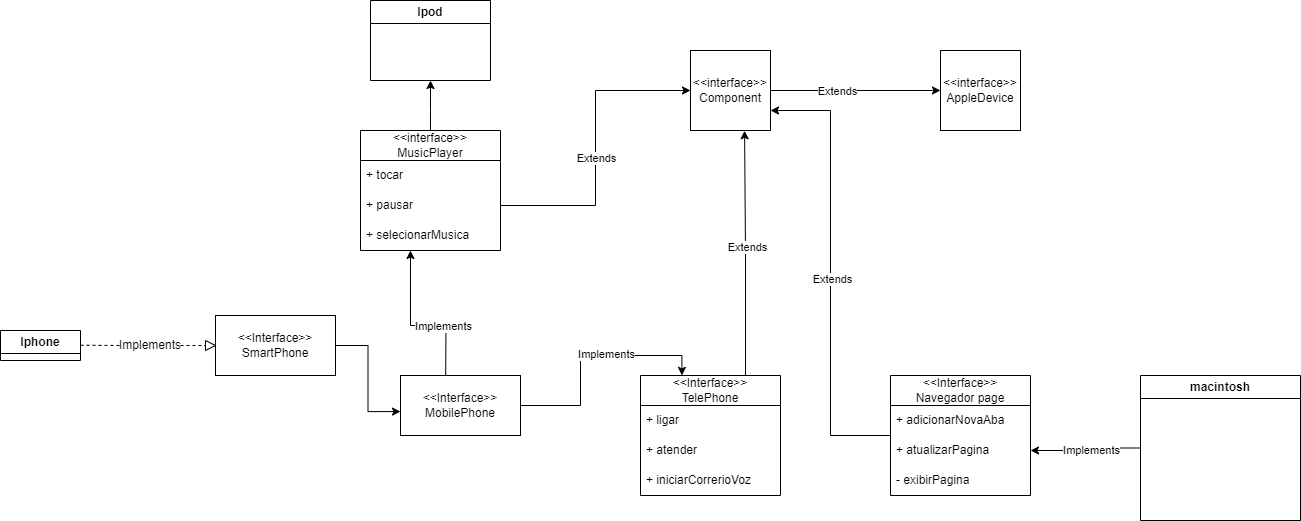

The diagram above was exported from draw.io. Its source (the exported page's mxGraphModel, read from the mxfile embedded in the PNG):
<mxGraphModel dx="1400" dy="696" grid="1" gridSize="10" guides="1" tooltips="1" connect="1" arrows="1" fold="1" page="1" pageScale="1" pageWidth="827" pageHeight="1169" math="0" shadow="0">
  <root>
    <mxCell id="0" />
    <mxCell id="1" parent="0" />
    <mxCell id="xIOSsBca0JQ4WLuGrc02-2" value="Iphone" style="swimlane;whiteSpace=wrap;html=1;" vertex="1" collapsed="1" parent="1">
      <mxGeometry x="10" y="600" width="80" height="30" as="geometry">
        <mxRectangle x="30" y="230" width="200" height="200" as="alternateBounds" />
      </mxGeometry>
    </mxCell>
    <mxCell id="xIOSsBca0JQ4WLuGrc02-15" value="Ipod" style="swimlane;whiteSpace=wrap;html=1;" vertex="1" collapsed="1" parent="1">
      <mxGeometry x="380" y="270" width="120" height="80" as="geometry">
        <mxRectangle x="220" y="20" width="200" height="200" as="alternateBounds" />
      </mxGeometry>
    </mxCell>
    <mxCell id="xIOSsBca0JQ4WLuGrc02-16" value="Text" style="text;html=1;strokeColor=none;fillColor=none;align=center;verticalAlign=middle;whiteSpace=wrap;rounded=0;" vertex="1" parent="xIOSsBca0JQ4WLuGrc02-15">
      <mxGeometry x="30" y="30" width="60" height="30" as="geometry" />
    </mxCell>
    <mxCell id="xIOSsBca0JQ4WLuGrc02-21" style="edgeStyle=orthogonalEdgeStyle;rounded=0;orthogonalLoop=1;jettySize=auto;html=1;entryX=0.5;entryY=1;entryDx=0;entryDy=0;" edge="1" parent="1" source="xIOSsBca0JQ4WLuGrc02-17" target="xIOSsBca0JQ4WLuGrc02-15">
      <mxGeometry relative="1" as="geometry">
        <Array as="points">
          <mxPoint x="440" y="380" />
          <mxPoint x="440" y="380" />
        </Array>
      </mxGeometry>
    </mxCell>
    <mxCell id="xIOSsBca0JQ4WLuGrc02-17" value="&amp;lt;&amp;lt;interface&amp;gt;&amp;gt;&lt;br&gt;MusicPlayer" style="swimlane;fontStyle=0;childLayout=stackLayout;horizontal=1;startSize=30;horizontalStack=0;resizeParent=1;resizeParentMax=0;resizeLast=0;collapsible=1;marginBottom=0;whiteSpace=wrap;html=1;" vertex="1" parent="1">
      <mxGeometry x="370" y="400" width="140" height="120" as="geometry" />
    </mxCell>
    <mxCell id="xIOSsBca0JQ4WLuGrc02-18" value="+ tocar" style="text;strokeColor=none;fillColor=none;align=left;verticalAlign=middle;spacingLeft=4;spacingRight=4;overflow=hidden;points=[[0,0.5],[1,0.5]];portConstraint=eastwest;rotatable=0;whiteSpace=wrap;html=1;" vertex="1" parent="xIOSsBca0JQ4WLuGrc02-17">
      <mxGeometry y="30" width="140" height="30" as="geometry" />
    </mxCell>
    <mxCell id="xIOSsBca0JQ4WLuGrc02-19" value="+ pausar" style="text;strokeColor=none;fillColor=none;align=left;verticalAlign=middle;spacingLeft=4;spacingRight=4;overflow=hidden;points=[[0,0.5],[1,0.5]];portConstraint=eastwest;rotatable=0;whiteSpace=wrap;html=1;" vertex="1" parent="xIOSsBca0JQ4WLuGrc02-17">
      <mxGeometry y="60" width="140" height="30" as="geometry" />
    </mxCell>
    <mxCell id="xIOSsBca0JQ4WLuGrc02-20" value="+ selecionarMusica" style="text;strokeColor=none;fillColor=none;align=left;verticalAlign=middle;spacingLeft=4;spacingRight=4;overflow=hidden;points=[[0,0.5],[1,0.5]];portConstraint=eastwest;rotatable=0;whiteSpace=wrap;html=1;" vertex="1" parent="xIOSsBca0JQ4WLuGrc02-17">
      <mxGeometry y="90" width="140" height="30" as="geometry" />
    </mxCell>
    <mxCell id="xIOSsBca0JQ4WLuGrc02-27" value="" style="endArrow=none;dashed=1;html=1;rounded=0;entryX=0;entryY=0.5;entryDx=0;entryDy=0;" edge="1" parent="1" source="xIOSsBca0JQ4WLuGrc02-38" target="xIOSsBca0JQ4WLuGrc02-28">
      <mxGeometry width="50" height="50" relative="1" as="geometry">
        <mxPoint x="90" y="614.71" as="sourcePoint" />
        <mxPoint x="210" y="615" as="targetPoint" />
      </mxGeometry>
    </mxCell>
    <mxCell id="xIOSsBca0JQ4WLuGrc02-28" value="" style="triangle;whiteSpace=wrap;html=1;" vertex="1" parent="1">
      <mxGeometry x="215" y="610" width="10" height="10" as="geometry" />
    </mxCell>
    <mxCell id="xIOSsBca0JQ4WLuGrc02-39" value="" style="endArrow=none;dashed=1;html=1;rounded=0;entryX=0;entryY=0.5;entryDx=0;entryDy=0;" edge="1" parent="1" target="xIOSsBca0JQ4WLuGrc02-38">
      <mxGeometry width="50" height="50" relative="1" as="geometry">
        <mxPoint x="90" y="614.71" as="sourcePoint" />
        <mxPoint x="215" y="615" as="targetPoint" />
      </mxGeometry>
    </mxCell>
    <mxCell id="xIOSsBca0JQ4WLuGrc02-38" value="Implements" style="text;html=1;strokeColor=none;fillColor=none;align=center;verticalAlign=middle;whiteSpace=wrap;rounded=0;" vertex="1" parent="1">
      <mxGeometry x="130" y="600" width="60" height="30" as="geometry" />
    </mxCell>
    <mxCell id="xIOSsBca0JQ4WLuGrc02-43" style="edgeStyle=orthogonalEdgeStyle;rounded=0;orthogonalLoop=1;jettySize=auto;html=1;exitX=0.5;exitY=0;exitDx=0;exitDy=0;entryX=0.357;entryY=1;entryDx=0;entryDy=0;entryPerimeter=0;" edge="1" parent="1" target="xIOSsBca0JQ4WLuGrc02-20">
      <mxGeometry relative="1" as="geometry">
        <mxPoint x="455" y="670" as="sourcePoint" />
      </mxGeometry>
    </mxCell>
    <mxCell id="xIOSsBca0JQ4WLuGrc02-59" value="Implements" style="edgeLabel;html=1;align=center;verticalAlign=middle;resizable=0;points=[];" vertex="1" connectable="0" parent="xIOSsBca0JQ4WLuGrc02-43">
      <mxGeometry x="-0.1608" relative="1" as="geometry">
        <mxPoint as="offset" />
      </mxGeometry>
    </mxCell>
    <mxCell id="xIOSsBca0JQ4WLuGrc02-53" value="" style="rounded=0;whiteSpace=wrap;html=1;" vertex="1" parent="1">
      <mxGeometry x="225" y="585" width="120" height="60" as="geometry" />
    </mxCell>
    <mxCell id="xIOSsBca0JQ4WLuGrc02-55" value="&amp;lt;&amp;lt;Interface&amp;gt;&amp;gt;&lt;br&gt;SmartPhone" style="text;html=1;strokeColor=none;fillColor=none;align=center;verticalAlign=middle;whiteSpace=wrap;rounded=0;" vertex="1" parent="1">
      <mxGeometry x="255" y="600" width="60" height="30" as="geometry" />
    </mxCell>
    <mxCell id="xIOSsBca0JQ4WLuGrc02-56" value="" style="rounded=0;whiteSpace=wrap;html=1;" vertex="1" parent="1">
      <mxGeometry x="410" y="645" width="120" height="60" as="geometry" />
    </mxCell>
    <mxCell id="xIOSsBca0JQ4WLuGrc02-57" value="&amp;lt;&amp;lt;Interface&amp;gt;&amp;gt;&lt;br&gt;MobilePhone&lt;br&gt;" style="text;html=1;strokeColor=none;fillColor=none;align=center;verticalAlign=middle;whiteSpace=wrap;rounded=0;" vertex="1" parent="1">
      <mxGeometry x="440" y="660" width="60" height="30" as="geometry" />
    </mxCell>
    <mxCell id="xIOSsBca0JQ4WLuGrc02-58" style="edgeStyle=orthogonalEdgeStyle;rounded=0;orthogonalLoop=1;jettySize=auto;html=1;entryX=0;entryY=0.601;entryDx=0;entryDy=0;entryPerimeter=0;" edge="1" parent="1" source="xIOSsBca0JQ4WLuGrc02-53" target="xIOSsBca0JQ4WLuGrc02-56">
      <mxGeometry relative="1" as="geometry" />
    </mxCell>
    <mxCell id="xIOSsBca0JQ4WLuGrc02-67" style="edgeStyle=orthogonalEdgeStyle;rounded=0;orthogonalLoop=1;jettySize=auto;html=1;entryX=0;entryY=0.5;entryDx=0;entryDy=0;" edge="1" parent="1" source="xIOSsBca0JQ4WLuGrc02-62" target="xIOSsBca0JQ4WLuGrc02-66">
      <mxGeometry relative="1" as="geometry" />
    </mxCell>
    <mxCell id="xIOSsBca0JQ4WLuGrc02-68" value="Extends" style="edgeLabel;html=1;align=center;verticalAlign=middle;resizable=0;points=[];" vertex="1" connectable="0" parent="xIOSsBca0JQ4WLuGrc02-67">
      <mxGeometry x="-0.2243" relative="1" as="geometry">
        <mxPoint as="offset" />
      </mxGeometry>
    </mxCell>
    <mxCell id="xIOSsBca0JQ4WLuGrc02-62" value="" style="whiteSpace=wrap;html=1;aspect=fixed;" vertex="1" parent="1">
      <mxGeometry x="700" y="320" width="80" height="80" as="geometry" />
    </mxCell>
    <mxCell id="xIOSsBca0JQ4WLuGrc02-63" value="&amp;lt;&amp;lt;interface&amp;gt;&amp;gt;&lt;br&gt;Component" style="text;html=1;strokeColor=none;fillColor=none;align=center;verticalAlign=middle;whiteSpace=wrap;rounded=0;" vertex="1" parent="1">
      <mxGeometry x="710" y="345" width="60" height="30" as="geometry" />
    </mxCell>
    <mxCell id="xIOSsBca0JQ4WLuGrc02-64" style="edgeStyle=orthogonalEdgeStyle;rounded=0;orthogonalLoop=1;jettySize=auto;html=1;entryX=0;entryY=0.5;entryDx=0;entryDy=0;" edge="1" parent="1" source="xIOSsBca0JQ4WLuGrc02-19" target="xIOSsBca0JQ4WLuGrc02-62">
      <mxGeometry relative="1" as="geometry" />
    </mxCell>
    <mxCell id="xIOSsBca0JQ4WLuGrc02-65" value="Extends" style="edgeLabel;html=1;align=center;verticalAlign=middle;resizable=0;points=[];" vertex="1" connectable="0" parent="xIOSsBca0JQ4WLuGrc02-64">
      <mxGeometry x="-0.0617" relative="1" as="geometry">
        <mxPoint as="offset" />
      </mxGeometry>
    </mxCell>
    <mxCell id="xIOSsBca0JQ4WLuGrc02-66" value="" style="whiteSpace=wrap;html=1;aspect=fixed;" vertex="1" parent="1">
      <mxGeometry x="950" y="320" width="80" height="80" as="geometry" />
    </mxCell>
    <mxCell id="xIOSsBca0JQ4WLuGrc02-69" value="&amp;lt;&amp;lt;interface&amp;gt;&amp;gt;&lt;br&gt;AppleDevice" style="text;html=1;strokeColor=none;fillColor=none;align=center;verticalAlign=middle;whiteSpace=wrap;rounded=0;" vertex="1" parent="1">
      <mxGeometry x="960" y="345" width="60" height="30" as="geometry" />
    </mxCell>
    <mxCell id="xIOSsBca0JQ4WLuGrc02-70" value="&amp;lt;&amp;lt;Interface&amp;gt;&amp;gt;&lt;br&gt;TelePhone" style="swimlane;fontStyle=0;childLayout=stackLayout;horizontal=1;startSize=30;horizontalStack=0;resizeParent=1;resizeParentMax=0;resizeLast=0;collapsible=1;marginBottom=0;whiteSpace=wrap;html=1;" vertex="1" parent="1">
      <mxGeometry x="650" y="645" width="140" height="120" as="geometry" />
    </mxCell>
    <mxCell id="xIOSsBca0JQ4WLuGrc02-71" value="+ ligar" style="text;strokeColor=none;fillColor=none;align=left;verticalAlign=middle;spacingLeft=4;spacingRight=4;overflow=hidden;points=[[0,0.5],[1,0.5]];portConstraint=eastwest;rotatable=0;whiteSpace=wrap;html=1;" vertex="1" parent="xIOSsBca0JQ4WLuGrc02-70">
      <mxGeometry y="30" width="140" height="30" as="geometry" />
    </mxCell>
    <mxCell id="xIOSsBca0JQ4WLuGrc02-72" value="+ atender" style="text;strokeColor=none;fillColor=none;align=left;verticalAlign=middle;spacingLeft=4;spacingRight=4;overflow=hidden;points=[[0,0.5],[1,0.5]];portConstraint=eastwest;rotatable=0;whiteSpace=wrap;html=1;" vertex="1" parent="xIOSsBca0JQ4WLuGrc02-70">
      <mxGeometry y="60" width="140" height="30" as="geometry" />
    </mxCell>
    <mxCell id="xIOSsBca0JQ4WLuGrc02-73" value="+&amp;nbsp;iniciarCorrerioVoz" style="text;strokeColor=none;fillColor=none;align=left;verticalAlign=middle;spacingLeft=4;spacingRight=4;overflow=hidden;points=[[0,0.5],[1,0.5]];portConstraint=eastwest;rotatable=0;whiteSpace=wrap;html=1;" vertex="1" parent="xIOSsBca0JQ4WLuGrc02-70">
      <mxGeometry y="90" width="140" height="30" as="geometry" />
    </mxCell>
    <mxCell id="xIOSsBca0JQ4WLuGrc02-75" style="edgeStyle=orthogonalEdgeStyle;rounded=0;orthogonalLoop=1;jettySize=auto;html=1;entryX=0.296;entryY=-0.001;entryDx=0;entryDy=0;entryPerimeter=0;" edge="1" parent="1" source="xIOSsBca0JQ4WLuGrc02-56" target="xIOSsBca0JQ4WLuGrc02-70">
      <mxGeometry relative="1" as="geometry" />
    </mxCell>
    <mxCell id="xIOSsBca0JQ4WLuGrc02-76" value="Implements" style="edgeLabel;html=1;align=center;verticalAlign=middle;resizable=0;points=[];" vertex="1" connectable="0" parent="xIOSsBca0JQ4WLuGrc02-75">
      <mxGeometry x="0.1668" y="2" relative="1" as="geometry">
        <mxPoint as="offset" />
      </mxGeometry>
    </mxCell>
    <mxCell id="xIOSsBca0JQ4WLuGrc02-77" style="edgeStyle=orthogonalEdgeStyle;rounded=0;orthogonalLoop=1;jettySize=auto;html=1;exitX=0.75;exitY=0;exitDx=0;exitDy=0;entryX=0.676;entryY=1.003;entryDx=0;entryDy=0;entryPerimeter=0;" edge="1" parent="1" source="xIOSsBca0JQ4WLuGrc02-70" target="xIOSsBca0JQ4WLuGrc02-62">
      <mxGeometry relative="1" as="geometry" />
    </mxCell>
    <mxCell id="xIOSsBca0JQ4WLuGrc02-78" value="Extends" style="edgeLabel;html=1;align=center;verticalAlign=middle;resizable=0;points=[];" vertex="1" connectable="0" parent="xIOSsBca0JQ4WLuGrc02-77">
      <mxGeometry x="0.0508" y="-2" relative="1" as="geometry">
        <mxPoint as="offset" />
      </mxGeometry>
    </mxCell>
    <mxCell id="xIOSsBca0JQ4WLuGrc02-83" style="edgeStyle=orthogonalEdgeStyle;rounded=0;orthogonalLoop=1;jettySize=auto;html=1;entryX=1;entryY=0.75;entryDx=0;entryDy=0;" edge="1" parent="1" source="xIOSsBca0JQ4WLuGrc02-79" target="xIOSsBca0JQ4WLuGrc02-62">
      <mxGeometry relative="1" as="geometry" />
    </mxCell>
    <mxCell id="xIOSsBca0JQ4WLuGrc02-84" value="Extends" style="edgeLabel;html=1;align=center;verticalAlign=middle;resizable=0;points=[];" vertex="1" connectable="0" parent="xIOSsBca0JQ4WLuGrc02-83">
      <mxGeometry x="-0.0264" y="-1" relative="1" as="geometry">
        <mxPoint as="offset" />
      </mxGeometry>
    </mxCell>
    <mxCell id="xIOSsBca0JQ4WLuGrc02-79" value="&amp;lt;&amp;lt;Interface&amp;gt;&amp;gt;&lt;br&gt;Navegador page" style="swimlane;fontStyle=0;childLayout=stackLayout;horizontal=1;startSize=30;horizontalStack=0;resizeParent=1;resizeParentMax=0;resizeLast=0;collapsible=1;marginBottom=0;whiteSpace=wrap;html=1;" vertex="1" parent="1">
      <mxGeometry x="900" y="645" width="140" height="120" as="geometry" />
    </mxCell>
    <mxCell id="xIOSsBca0JQ4WLuGrc02-80" value="+&amp;nbsp;adicionarNovaAba" style="text;strokeColor=none;fillColor=none;align=left;verticalAlign=middle;spacingLeft=4;spacingRight=4;overflow=hidden;points=[[0,0.5],[1,0.5]];portConstraint=eastwest;rotatable=0;whiteSpace=wrap;html=1;" vertex="1" parent="xIOSsBca0JQ4WLuGrc02-79">
      <mxGeometry y="30" width="140" height="30" as="geometry" />
    </mxCell>
    <mxCell id="xIOSsBca0JQ4WLuGrc02-81" value="+&amp;nbsp;atualizarPagina" style="text;strokeColor=none;fillColor=none;align=left;verticalAlign=middle;spacingLeft=4;spacingRight=4;overflow=hidden;points=[[0,0.5],[1,0.5]];portConstraint=eastwest;rotatable=0;whiteSpace=wrap;html=1;" vertex="1" parent="xIOSsBca0JQ4WLuGrc02-79">
      <mxGeometry y="60" width="140" height="30" as="geometry" />
    </mxCell>
    <mxCell id="xIOSsBca0JQ4WLuGrc02-82" value="- exibirPagina" style="text;strokeColor=none;fillColor=none;align=left;verticalAlign=middle;spacingLeft=4;spacingRight=4;overflow=hidden;points=[[0,0.5],[1,0.5]];portConstraint=eastwest;rotatable=0;whiteSpace=wrap;html=1;" vertex="1" parent="xIOSsBca0JQ4WLuGrc02-79">
      <mxGeometry y="90" width="140" height="30" as="geometry" />
    </mxCell>
    <mxCell id="xIOSsBca0JQ4WLuGrc02-87" style="edgeStyle=orthogonalEdgeStyle;rounded=0;orthogonalLoop=1;jettySize=auto;html=1;entryX=1;entryY=0.5;entryDx=0;entryDy=0;" edge="1" parent="1" source="xIOSsBca0JQ4WLuGrc02-86" target="xIOSsBca0JQ4WLuGrc02-81">
      <mxGeometry relative="1" as="geometry" />
    </mxCell>
    <mxCell id="xIOSsBca0JQ4WLuGrc02-88" value="Implements" style="edgeLabel;html=1;align=center;verticalAlign=middle;resizable=0;points=[];" vertex="1" connectable="0" parent="xIOSsBca0JQ4WLuGrc02-87">
      <mxGeometry x="-0.1053" y="2" relative="1" as="geometry">
        <mxPoint as="offset" />
      </mxGeometry>
    </mxCell>
    <mxCell id="xIOSsBca0JQ4WLuGrc02-86" value="macintosh" style="swimlane;whiteSpace=wrap;html=1;" vertex="1" parent="1">
      <mxGeometry x="1150" y="645" width="160" height="145" as="geometry" />
    </mxCell>
  </root>
</mxGraphModel>